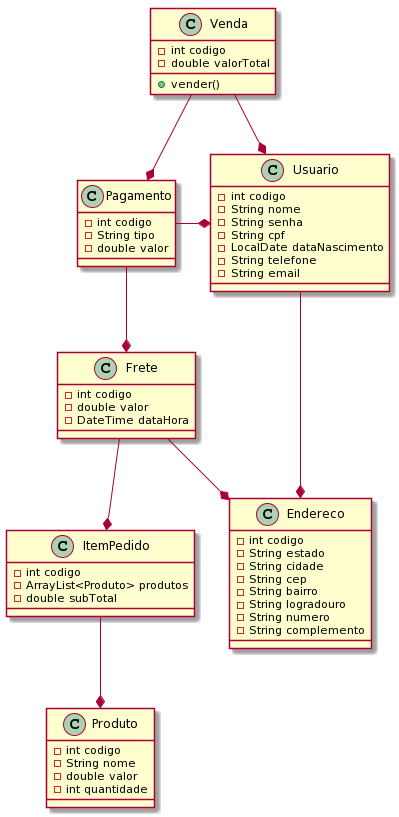

The diagram above was rendered by PlantUML. Its source (embedded in the PNG):
@startuml
Class Usuario{
  -int codigo
  -String nome
  -String senha
  -String cpf
  -LocalDate dataNascimento
  -String telefone
  -String email
}

Class Endereco{
  -int codigo
  -String estado
  -String cidade
  -String cep
  -String bairro
  -String logradouro
  -String numero
  -String complemento
}

Class Produto{
  -int codigo
  -String nome
  -double valor
  -int quantidade
}

Class Frete{
  -int codigo
  -double valor
  -DateTime dataHora
}

Class Pagamento{
  -int codigo
  -String tipo
  -double valor
}

Class ItemPedido{
  -int codigo
  -ArrayList<Produto> produtos
  -double subTotal
}

Class Venda{
  -int codigo
  -double valorTotal
  +vender()
}

Venda --* Usuario
Venda --* Pagamento
ItemPedido --* Produto
Frete --* Endereco
Frete --* ItemPedido
Pagamento -* Usuario
Pagamento --* Frete
Usuario -* Endereco
@enduml